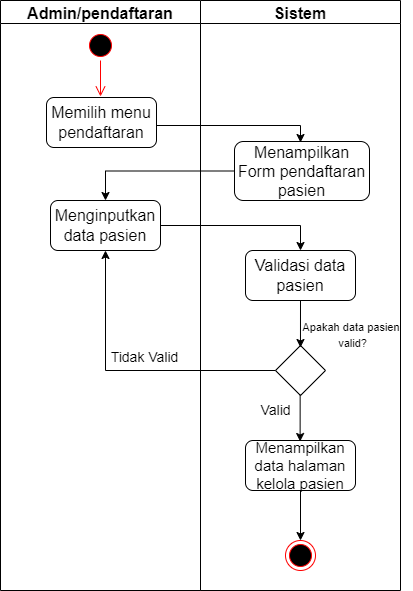

The diagram above was exported from draw.io. Its source (the exported page's mxGraphModel, read from the mxfile embedded in the PNG):
<mxGraphModel dx="868" dy="474" grid="1" gridSize="10" guides="1" tooltips="1" connect="1" arrows="1" fold="1" page="1" pageScale="1" pageWidth="850" pageHeight="1100" math="0" shadow="0">
  <root>
    <mxCell id="0" />
    <mxCell id="1" parent="0" />
    <mxCell id="zEVMOpBckGiJo4Lk83P0-1" value="" style="ellipse;html=1;shape=startState;fillColor=#000000;strokeColor=#ff0000;fontSize=16;" vertex="1" parent="1">
      <mxGeometry x="310" y="40" width="30" height="30" as="geometry" />
    </mxCell>
    <mxCell id="zEVMOpBckGiJo4Lk83P0-2" value="" style="edgeStyle=orthogonalEdgeStyle;html=1;verticalAlign=bottom;endArrow=open;endSize=8;strokeColor=#ff0000;rounded=0;fontSize=16;" edge="1" parent="1" source="zEVMOpBckGiJo4Lk83P0-1">
      <mxGeometry relative="1" as="geometry">
        <mxPoint x="325" y="106" as="targetPoint" />
      </mxGeometry>
    </mxCell>
    <mxCell id="zEVMOpBckGiJo4Lk83P0-3" value="" style="edgeStyle=segmentEdgeStyle;endArrow=classic;html=1;rounded=0;fontSize=13;exitX=0;exitY=0.5;exitDx=0;exitDy=0;" edge="1" parent="1" source="zEVMOpBckGiJo4Lk83P0-14">
      <mxGeometry width="50" height="50" relative="1" as="geometry">
        <mxPoint x="469.9999999999998" y="182" as="sourcePoint" />
        <mxPoint x="330" y="210" as="targetPoint" />
      </mxGeometry>
    </mxCell>
    <mxCell id="zEVMOpBckGiJo4Lk83P0-4" value="" style="group" vertex="1" connectable="0" parent="1">
      <mxGeometry x="225" y="10" width="400" height="590" as="geometry" />
    </mxCell>
    <mxCell id="zEVMOpBckGiJo4Lk83P0-5" value="" style="group" vertex="1" connectable="0" parent="zEVMOpBckGiJo4Lk83P0-4">
      <mxGeometry width="400" height="590" as="geometry" />
    </mxCell>
    <mxCell id="zEVMOpBckGiJo4Lk83P0-6" value="Admin/pendaftaran" style="swimlane;fontSize=16;" vertex="1" parent="zEVMOpBckGiJo4Lk83P0-5">
      <mxGeometry width="200" height="590" as="geometry" />
    </mxCell>
    <mxCell id="zEVMOpBckGiJo4Lk83P0-7" value="&lt;span style=&quot;font-size: 16px;&quot;&gt;Memilih menu pendaftaran&lt;/span&gt;" style="rounded=1;whiteSpace=wrap;html=1;fontSize=12;" vertex="1" parent="zEVMOpBckGiJo4Lk83P0-6">
      <mxGeometry x="46" y="97" width="110" height="50" as="geometry" />
    </mxCell>
    <mxCell id="zEVMOpBckGiJo4Lk83P0-8" value="&lt;font style=&quot;font-size: 16px;&quot;&gt;Menginputkan data pasien&lt;/font&gt;" style="rounded=1;whiteSpace=wrap;html=1;fontSize=12;" vertex="1" parent="zEVMOpBckGiJo4Lk83P0-6">
      <mxGeometry x="50" y="200" width="110" height="50" as="geometry" />
    </mxCell>
    <mxCell id="zEVMOpBckGiJo4Lk83P0-9" value="Tidak Valid" style="text;html=1;align=center;verticalAlign=middle;resizable=0;points=[];autosize=1;strokeColor=none;fillColor=none;fontSize=14;" vertex="1" parent="zEVMOpBckGiJo4Lk83P0-6">
      <mxGeometry x="99" y="342" width="90" height="30" as="geometry" />
    </mxCell>
    <mxCell id="zEVMOpBckGiJo4Lk83P0-10" value="Sistem" style="swimlane;fontSize=16;" vertex="1" parent="zEVMOpBckGiJo4Lk83P0-5">
      <mxGeometry x="200" width="200" height="590" as="geometry" />
    </mxCell>
    <mxCell id="zEVMOpBckGiJo4Lk83P0-11" value="" style="rhombus;whiteSpace=wrap;html=1;fontSize=13;" vertex="1" parent="zEVMOpBckGiJo4Lk83P0-10">
      <mxGeometry x="75" y="345" width="50" height="50" as="geometry" />
    </mxCell>
    <mxCell id="zEVMOpBckGiJo4Lk83P0-12" value="" style="ellipse;html=1;shape=endState;fillColor=#000000;strokeColor=#ff0000;fontSize=12;" vertex="1" parent="zEVMOpBckGiJo4Lk83P0-10">
      <mxGeometry x="85" y="540" width="30" height="30" as="geometry" />
    </mxCell>
    <mxCell id="zEVMOpBckGiJo4Lk83P0-13" value="" style="endArrow=classic;html=1;rounded=0;fontSize=12;entryX=0.5;entryY=0;entryDx=0;entryDy=0;exitX=0.5;exitY=1;exitDx=0;exitDy=0;" edge="1" parent="zEVMOpBckGiJo4Lk83P0-10" target="zEVMOpBckGiJo4Lk83P0-12">
      <mxGeometry width="50" height="50" relative="1" as="geometry">
        <mxPoint x="100" y="490" as="sourcePoint" />
        <mxPoint x="-45" y="450" as="targetPoint" />
      </mxGeometry>
    </mxCell>
    <mxCell id="zEVMOpBckGiJo4Lk83P0-14" value="&lt;span style=&quot;font-size: 16px;&quot;&gt;Menampilkan Form pendaftaran pasien&lt;/span&gt;" style="rounded=1;whiteSpace=wrap;html=1;fontSize=12;" vertex="1" parent="zEVMOpBckGiJo4Lk83P0-10">
      <mxGeometry x="34" y="141" width="135" height="59" as="geometry" />
    </mxCell>
    <mxCell id="zEVMOpBckGiJo4Lk83P0-15" value="&lt;span style=&quot;font-size: 16px;&quot;&gt;Validasi data pasien&lt;/span&gt;" style="rounded=1;whiteSpace=wrap;html=1;fontSize=12;" vertex="1" parent="zEVMOpBckGiJo4Lk83P0-10">
      <mxGeometry x="45" y="250" width="110" height="50" as="geometry" />
    </mxCell>
    <mxCell id="zEVMOpBckGiJo4Lk83P0-16" value="&lt;font style=&quot;font-size: 15px;&quot;&gt;Menampilkan data halaman kelola pasien&lt;/font&gt;" style="rounded=1;whiteSpace=wrap;html=1;fontSize=12;" vertex="1" parent="zEVMOpBckGiJo4Lk83P0-10">
      <mxGeometry x="45" y="440" width="110" height="50" as="geometry" />
    </mxCell>
    <mxCell id="zEVMOpBckGiJo4Lk83P0-17" value="" style="endArrow=classic;html=1;rounded=0;fontSize=11;entryX=0.027;entryY=0.9;entryDx=0;entryDy=0;entryPerimeter=0;exitX=0.5;exitY=1;exitDx=0;exitDy=0;" edge="1" parent="zEVMOpBckGiJo4Lk83P0-10">
      <mxGeometry width="50" height="50" relative="1" as="geometry">
        <mxPoint x="99.64999999999998" y="394" as="sourcePoint" />
        <mxPoint x="99.62" y="441" as="targetPoint" />
      </mxGeometry>
    </mxCell>
    <mxCell id="zEVMOpBckGiJo4Lk83P0-18" value="" style="edgeStyle=segmentEdgeStyle;endArrow=classic;html=1;rounded=0;fontSize=12;exitX=1;exitY=0.5;exitDx=0;exitDy=0;entryX=0.5;entryY=0;entryDx=0;entryDy=0;" edge="1" parent="zEVMOpBckGiJo4Lk83P0-5">
      <mxGeometry width="50" height="50" relative="1" as="geometry">
        <mxPoint x="156" y="125" as="sourcePoint" />
        <mxPoint x="300" y="142" as="targetPoint" />
      </mxGeometry>
    </mxCell>
    <mxCell id="zEVMOpBckGiJo4Lk83P0-19" value="" style="edgeStyle=segmentEdgeStyle;endArrow=classic;html=1;rounded=0;fontSize=13;entryX=0.5;entryY=0;entryDx=0;entryDy=0;exitX=1;exitY=0.5;exitDx=0;exitDy=0;" edge="1" parent="zEVMOpBckGiJo4Lk83P0-5" source="zEVMOpBckGiJo4Lk83P0-8">
      <mxGeometry width="50" height="50" relative="1" as="geometry">
        <mxPoint x="162" y="229" as="sourcePoint" />
        <mxPoint x="300" y="250" as="targetPoint" />
      </mxGeometry>
    </mxCell>
    <mxCell id="zEVMOpBckGiJo4Lk83P0-20" value="&lt;span style=&quot;font-size: 11px;&quot;&gt;Apakah data pasien &lt;br&gt;valid?&lt;/span&gt;" style="text;html=1;align=center;verticalAlign=middle;resizable=0;points=[];autosize=1;strokeColor=none;fillColor=none;fontSize=13;" vertex="1" parent="1">
      <mxGeometry x="517" y="324" width="120" height="40" as="geometry" />
    </mxCell>
    <mxCell id="zEVMOpBckGiJo4Lk83P0-21" value="" style="endArrow=classic;html=1;rounded=0;fontSize=11;entryX=0.027;entryY=0.9;entryDx=0;entryDy=0;entryPerimeter=0;exitX=0.5;exitY=1;exitDx=0;exitDy=0;" edge="1" parent="1" source="zEVMOpBckGiJo4Lk83P0-15">
      <mxGeometry width="50" height="50" relative="1" as="geometry">
        <mxPoint x="500" y="330" as="sourcePoint" />
        <mxPoint x="524.97" y="357" as="targetPoint" />
      </mxGeometry>
    </mxCell>
    <mxCell id="zEVMOpBckGiJo4Lk83P0-22" value="&lt;font style=&quot;font-size: 14px;&quot;&gt;Valid&lt;/font&gt;" style="text;html=1;align=center;verticalAlign=middle;resizable=0;points=[];autosize=1;strokeColor=none;fillColor=none;fontSize=11;" vertex="1" parent="1">
      <mxGeometry x="475" y="405" width="50" height="30" as="geometry" />
    </mxCell>
    <mxCell id="zEVMOpBckGiJo4Lk83P0-23" value="" style="edgeStyle=segmentEdgeStyle;endArrow=classic;html=1;rounded=0;fontSize=14;" edge="1" parent="1">
      <mxGeometry width="50" height="50" relative="1" as="geometry">
        <mxPoint x="500" y="380" as="sourcePoint" />
        <mxPoint x="330" y="260" as="targetPoint" />
      </mxGeometry>
    </mxCell>
  </root>
</mxGraphModel>